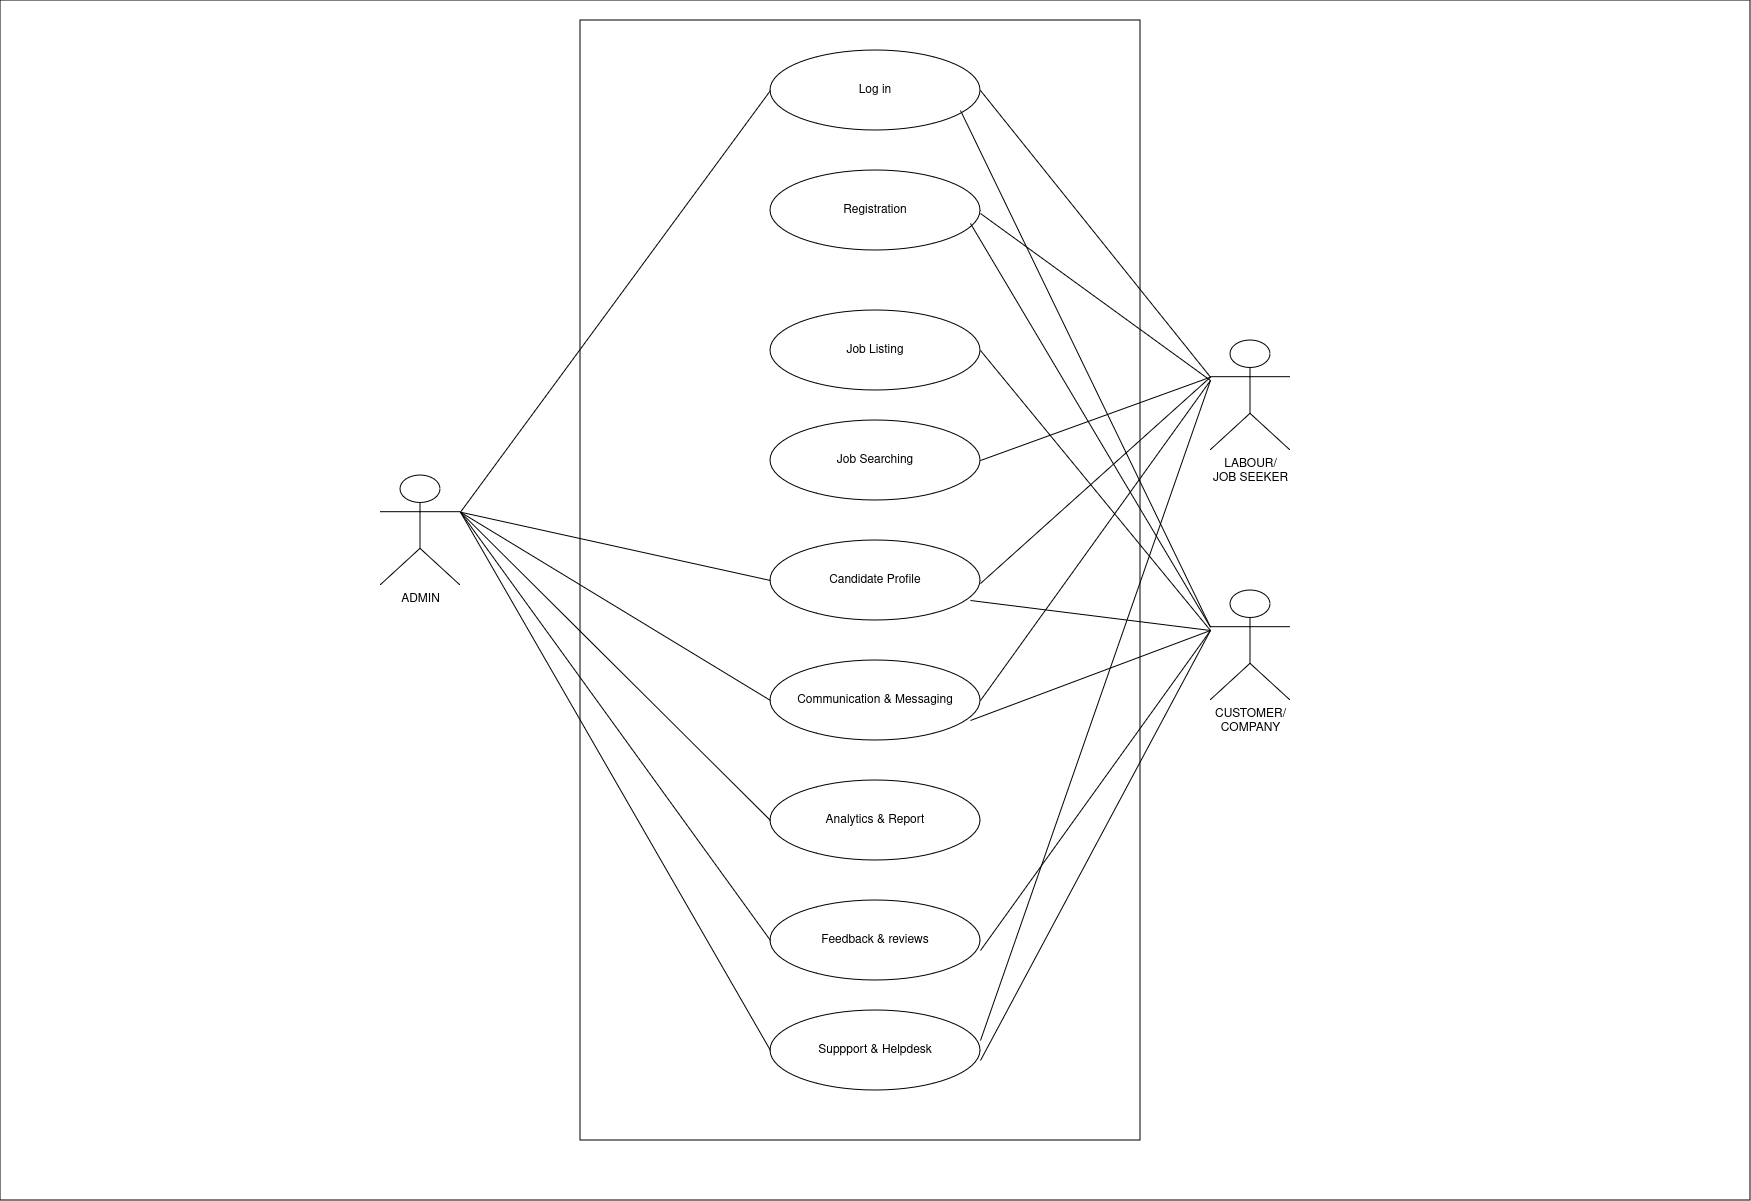

The diagram above was exported from draw.io. Its source (the exported page's mxGraphModel, read from the mxfile embedded in the PNG):
<mxGraphModel dx="2112" dy="1206" grid="1" gridSize="10" guides="1" tooltips="1" connect="1" arrows="1" fold="1" page="1" pageScale="1" pageWidth="850" pageHeight="1100" math="0" shadow="0">
  <root>
    <mxCell id="0" />
    <mxCell id="1" parent="0" />
    <mxCell id="WJ5FmKOQihFLRbML7YZc-56" value="" style="rounded=0;whiteSpace=wrap;html=1;" vertex="1" parent="1">
      <mxGeometry x="150" y="20" width="1750" height="1200" as="geometry" />
    </mxCell>
    <mxCell id="WJ5FmKOQihFLRbML7YZc-55" value="" style="rounded=0;whiteSpace=wrap;html=1;" vertex="1" parent="1">
      <mxGeometry x="730" y="40" width="560" height="1120" as="geometry" />
    </mxCell>
    <mxCell id="WJ5FmKOQihFLRbML7YZc-8" value="&lt;div&gt;CUSTOMER/&lt;/div&gt;&lt;div&gt;COMPANY&lt;br&gt;&lt;/div&gt;" style="shape=umlActor;verticalLabelPosition=bottom;verticalAlign=top;html=1;outlineConnect=0;" vertex="1" parent="1">
      <mxGeometry x="1360" y="610" width="80" height="110" as="geometry" />
    </mxCell>
    <mxCell id="WJ5FmKOQihFLRbML7YZc-9" value="Log in " style="ellipse;whiteSpace=wrap;html=1;" vertex="1" parent="1">
      <mxGeometry x="920" y="70" width="210" height="80" as="geometry" />
    </mxCell>
    <mxCell id="WJ5FmKOQihFLRbML7YZc-12" value="Suppport &amp;amp; Helpdesk" style="ellipse;whiteSpace=wrap;html=1;" vertex="1" parent="1">
      <mxGeometry x="920" y="1030" width="210" height="80" as="geometry" />
    </mxCell>
    <mxCell id="WJ5FmKOQihFLRbML7YZc-13" value="Feedback &amp;amp; reviews" style="ellipse;whiteSpace=wrap;html=1;" vertex="1" parent="1">
      <mxGeometry x="920" y="920" width="210" height="80" as="geometry" />
    </mxCell>
    <mxCell id="WJ5FmKOQihFLRbML7YZc-14" value="Analytics &amp;amp; Report" style="ellipse;whiteSpace=wrap;html=1;" vertex="1" parent="1">
      <mxGeometry x="920" y="800" width="210" height="80" as="geometry" />
    </mxCell>
    <mxCell id="WJ5FmKOQihFLRbML7YZc-15" value="Communication &amp;amp; Messaging" style="ellipse;whiteSpace=wrap;html=1;" vertex="1" parent="1">
      <mxGeometry x="920" y="680" width="210" height="80" as="geometry" />
    </mxCell>
    <mxCell id="WJ5FmKOQihFLRbML7YZc-16" value="Candidate Profile" style="ellipse;whiteSpace=wrap;html=1;" vertex="1" parent="1">
      <mxGeometry x="920" y="560" width="210" height="80" as="geometry" />
    </mxCell>
    <mxCell id="WJ5FmKOQihFLRbML7YZc-17" value="Job Searching" style="ellipse;whiteSpace=wrap;html=1;" vertex="1" parent="1">
      <mxGeometry x="920" y="440" width="210" height="80" as="geometry" />
    </mxCell>
    <mxCell id="WJ5FmKOQihFLRbML7YZc-18" value="Job Listing" style="ellipse;whiteSpace=wrap;html=1;" vertex="1" parent="1">
      <mxGeometry x="920" y="330" width="210" height="80" as="geometry" />
    </mxCell>
    <mxCell id="WJ5FmKOQihFLRbML7YZc-19" value="Registration" style="ellipse;whiteSpace=wrap;html=1;" vertex="1" parent="1">
      <mxGeometry x="920" y="190" width="210" height="80" as="geometry" />
    </mxCell>
    <mxCell id="WJ5FmKOQihFLRbML7YZc-25" value="&lt;div&gt;LABOUR/&lt;/div&gt;&lt;div&gt;JOB SEEKER&lt;/div&gt;" style="shape=umlActor;verticalLabelPosition=bottom;verticalAlign=top;html=1;outlineConnect=0;" vertex="1" parent="1">
      <mxGeometry x="1360" y="360" width="80" height="110" as="geometry" />
    </mxCell>
    <mxCell id="WJ5FmKOQihFLRbML7YZc-26" value="ADMIN" style="shape=umlActor;verticalLabelPosition=bottom;verticalAlign=top;html=1;outlineConnect=0;" vertex="1" parent="1">
      <mxGeometry x="530" y="495" width="80" height="110" as="geometry" />
    </mxCell>
    <mxCell id="WJ5FmKOQihFLRbML7YZc-30" value="" style="endArrow=none;html=1;rounded=0;entryX=0;entryY=0.5;entryDx=0;entryDy=0;exitX=1;exitY=0.3333333333333333;exitDx=0;exitDy=0;exitPerimeter=0;" edge="1" parent="1" source="WJ5FmKOQihFLRbML7YZc-26" target="WJ5FmKOQihFLRbML7YZc-9">
      <mxGeometry width="50" height="50" relative="1" as="geometry">
        <mxPoint x="750" y="540" as="sourcePoint" />
        <mxPoint x="800" y="490" as="targetPoint" />
      </mxGeometry>
    </mxCell>
    <mxCell id="WJ5FmKOQihFLRbML7YZc-31" value="" style="endArrow=none;html=1;rounded=0;exitX=1;exitY=0.3333333333333333;exitDx=0;exitDy=0;exitPerimeter=0;entryX=0;entryY=0.5;entryDx=0;entryDy=0;" edge="1" parent="1" source="WJ5FmKOQihFLRbML7YZc-26" target="WJ5FmKOQihFLRbML7YZc-16">
      <mxGeometry width="50" height="50" relative="1" as="geometry">
        <mxPoint x="750" y="540" as="sourcePoint" />
        <mxPoint x="800" y="490" as="targetPoint" />
      </mxGeometry>
    </mxCell>
    <mxCell id="WJ5FmKOQihFLRbML7YZc-32" value="" style="endArrow=none;html=1;rounded=0;entryX=0;entryY=0.5;entryDx=0;entryDy=0;exitX=1;exitY=0.3333333333333333;exitDx=0;exitDy=0;exitPerimeter=0;" edge="1" parent="1" source="WJ5FmKOQihFLRbML7YZc-26" target="WJ5FmKOQihFLRbML7YZc-15">
      <mxGeometry width="50" height="50" relative="1" as="geometry">
        <mxPoint x="750" y="540" as="sourcePoint" />
        <mxPoint x="800" y="490" as="targetPoint" />
      </mxGeometry>
    </mxCell>
    <mxCell id="WJ5FmKOQihFLRbML7YZc-36" value="" style="endArrow=none;html=1;rounded=0;entryX=1;entryY=0.3333333333333333;entryDx=0;entryDy=0;entryPerimeter=0;exitX=0;exitY=0.5;exitDx=0;exitDy=0;" edge="1" parent="1" source="WJ5FmKOQihFLRbML7YZc-12" target="WJ5FmKOQihFLRbML7YZc-26">
      <mxGeometry width="50" height="50" relative="1" as="geometry">
        <mxPoint x="910" y="1040" as="sourcePoint" />
        <mxPoint x="860" y="470" as="targetPoint" />
      </mxGeometry>
    </mxCell>
    <mxCell id="WJ5FmKOQihFLRbML7YZc-37" value="" style="endArrow=none;html=1;rounded=0;exitX=1;exitY=0.3333333333333333;exitDx=0;exitDy=0;exitPerimeter=0;entryX=0;entryY=0.5;entryDx=0;entryDy=0;" edge="1" parent="1" source="WJ5FmKOQihFLRbML7YZc-26" target="WJ5FmKOQihFLRbML7YZc-13">
      <mxGeometry width="50" height="50" relative="1" as="geometry">
        <mxPoint x="750" y="620" as="sourcePoint" />
        <mxPoint x="750" y="710" as="targetPoint" />
      </mxGeometry>
    </mxCell>
    <mxCell id="WJ5FmKOQihFLRbML7YZc-38" value="" style="endArrow=none;html=1;rounded=0;exitX=1;exitY=0.3333333333333333;exitDx=0;exitDy=0;exitPerimeter=0;entryX=0;entryY=0.5;entryDx=0;entryDy=0;" edge="1" parent="1" source="WJ5FmKOQihFLRbML7YZc-26" target="WJ5FmKOQihFLRbML7YZc-14">
      <mxGeometry width="50" height="50" relative="1" as="geometry">
        <mxPoint x="740" y="575" as="sourcePoint" />
        <mxPoint x="790" y="525" as="targetPoint" />
      </mxGeometry>
    </mxCell>
    <mxCell id="WJ5FmKOQihFLRbML7YZc-39" value="" style="endArrow=none;html=1;rounded=0;entryX=1;entryY=0.5;entryDx=0;entryDy=0;exitX=0;exitY=0.3333333333333333;exitDx=0;exitDy=0;exitPerimeter=0;" edge="1" parent="1" source="WJ5FmKOQihFLRbML7YZc-25" target="WJ5FmKOQihFLRbML7YZc-9">
      <mxGeometry width="50" height="50" relative="1" as="geometry">
        <mxPoint x="1290" y="420" as="sourcePoint" />
        <mxPoint x="1280" y="350" as="targetPoint" />
      </mxGeometry>
    </mxCell>
    <mxCell id="WJ5FmKOQihFLRbML7YZc-40" value="" style="endArrow=none;html=1;rounded=0;entryX=1;entryY=0.5;entryDx=0;entryDy=0;" edge="1" parent="1">
      <mxGeometry width="50" height="50" relative="1" as="geometry">
        <mxPoint x="1360" y="400" as="sourcePoint" />
        <mxPoint x="1130" y="233" as="targetPoint" />
      </mxGeometry>
    </mxCell>
    <mxCell id="WJ5FmKOQihFLRbML7YZc-41" value="" style="endArrow=none;html=1;rounded=0;entryX=1;entryY=0.5;entryDx=0;entryDy=0;exitX=0;exitY=0.3333333333333333;exitDx=0;exitDy=0;exitPerimeter=0;" edge="1" parent="1" source="WJ5FmKOQihFLRbML7YZc-25">
      <mxGeometry width="50" height="50" relative="1" as="geometry">
        <mxPoint x="1360" y="647" as="sourcePoint" />
        <mxPoint x="1130" y="480" as="targetPoint" />
      </mxGeometry>
    </mxCell>
    <mxCell id="WJ5FmKOQihFLRbML7YZc-42" value="" style="endArrow=none;html=1;rounded=0;entryX=1;entryY=0.5;entryDx=0;entryDy=0;exitX=0;exitY=0.3333333333333333;exitDx=0;exitDy=0;exitPerimeter=0;" edge="1" parent="1" source="WJ5FmKOQihFLRbML7YZc-25">
      <mxGeometry width="50" height="50" relative="1" as="geometry">
        <mxPoint x="1360" y="520" as="sourcePoint" />
        <mxPoint x="1130" y="603" as="targetPoint" />
      </mxGeometry>
    </mxCell>
    <mxCell id="WJ5FmKOQihFLRbML7YZc-43" value="" style="endArrow=none;html=1;rounded=0;entryX=1;entryY=0.5;entryDx=0;entryDy=0;" edge="1" parent="1">
      <mxGeometry width="50" height="50" relative="1" as="geometry">
        <mxPoint x="1360" y="400" as="sourcePoint" />
        <mxPoint x="1130" y="720" as="targetPoint" />
      </mxGeometry>
    </mxCell>
    <mxCell id="WJ5FmKOQihFLRbML7YZc-44" value="" style="endArrow=none;html=1;rounded=0;entryX=1;entryY=0.5;entryDx=0;entryDy=0;" edge="1" parent="1">
      <mxGeometry width="50" height="50" relative="1" as="geometry">
        <mxPoint x="1360" y="400" as="sourcePoint" />
        <mxPoint x="1130" y="1060" as="targetPoint" />
      </mxGeometry>
    </mxCell>
    <mxCell id="WJ5FmKOQihFLRbML7YZc-45" value="" style="endArrow=none;html=1;rounded=0;entryX=1;entryY=0.5;entryDx=0;entryDy=0;exitX=0;exitY=0.3333333333333333;exitDx=0;exitDy=0;exitPerimeter=0;" edge="1" parent="1" source="WJ5FmKOQihFLRbML7YZc-8">
      <mxGeometry width="50" height="50" relative="1" as="geometry">
        <mxPoint x="1340" y="417" as="sourcePoint" />
        <mxPoint x="1110" y="130" as="targetPoint" />
      </mxGeometry>
    </mxCell>
    <mxCell id="WJ5FmKOQihFLRbML7YZc-46" value="" style="endArrow=none;html=1;rounded=0;entryX=1;entryY=0.5;entryDx=0;entryDy=0;exitX=0;exitY=0.3333333333333333;exitDx=0;exitDy=0;exitPerimeter=0;" edge="1" parent="1" source="WJ5FmKOQihFLRbML7YZc-8">
      <mxGeometry width="50" height="50" relative="1" as="geometry">
        <mxPoint x="1370" y="760" as="sourcePoint" />
        <mxPoint x="1120" y="243" as="targetPoint" />
      </mxGeometry>
    </mxCell>
    <mxCell id="WJ5FmKOQihFLRbML7YZc-47" value="" style="endArrow=none;html=1;rounded=0;entryX=1;entryY=0.5;entryDx=0;entryDy=0;" edge="1" parent="1">
      <mxGeometry width="50" height="50" relative="1" as="geometry">
        <mxPoint x="1360" y="650" as="sourcePoint" />
        <mxPoint x="1130" y="370" as="targetPoint" />
      </mxGeometry>
    </mxCell>
    <mxCell id="WJ5FmKOQihFLRbML7YZc-48" value="" style="endArrow=none;html=1;rounded=0;entryX=1;entryY=0.5;entryDx=0;entryDy=0;" edge="1" parent="1">
      <mxGeometry width="50" height="50" relative="1" as="geometry">
        <mxPoint x="1360" y="650" as="sourcePoint" />
        <mxPoint x="1120" y="620" as="targetPoint" />
      </mxGeometry>
    </mxCell>
    <mxCell id="WJ5FmKOQihFLRbML7YZc-49" value="" style="endArrow=none;html=1;rounded=0;entryX=1;entryY=0.5;entryDx=0;entryDy=0;" edge="1" parent="1">
      <mxGeometry width="50" height="50" relative="1" as="geometry">
        <mxPoint x="1360" y="650" as="sourcePoint" />
        <mxPoint x="1120" y="740" as="targetPoint" />
      </mxGeometry>
    </mxCell>
    <mxCell id="WJ5FmKOQihFLRbML7YZc-50" value="" style="endArrow=none;html=1;rounded=0;entryX=1;entryY=0.5;entryDx=0;entryDy=0;" edge="1" parent="1">
      <mxGeometry width="50" height="50" relative="1" as="geometry">
        <mxPoint x="1360" y="650" as="sourcePoint" />
        <mxPoint x="1130" y="970" as="targetPoint" />
      </mxGeometry>
    </mxCell>
    <mxCell id="WJ5FmKOQihFLRbML7YZc-51" value="" style="endArrow=none;html=1;rounded=0;entryX=1;entryY=0.5;entryDx=0;entryDy=0;" edge="1" parent="1">
      <mxGeometry width="50" height="50" relative="1" as="geometry">
        <mxPoint x="1360" y="650" as="sourcePoint" />
        <mxPoint x="1130" y="1080" as="targetPoint" />
      </mxGeometry>
    </mxCell>
  </root>
</mxGraphModel>